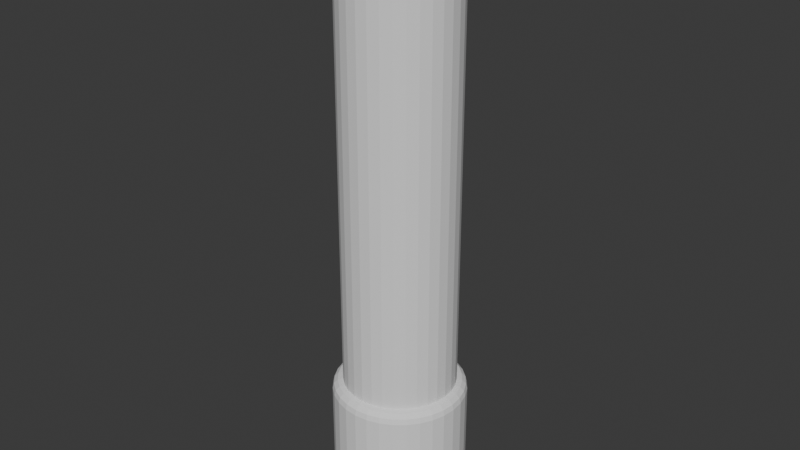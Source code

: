 # Source: Flashlight.blend  (saved by Blender 4.0.36; exported with 4.5.12 LTS)
import bpy
from mathutils import Matrix  # noqa: F401  (used for matrix-valued properties, if any)

bpy.ops.wm.read_factory_settings(use_empty=True)
scene = bpy.context.scene
scene.name = 'Scene'

# ---- collections
col_collection = bpy.data.collections.new('Collection'); scene.collection.children.link(col_collection)

# ---- world
world_world = bpy.data.worlds.new('World'); scene.world = world_world
world_world.use_nodes = True; world_world.node_tree.nodes.clear()
_N = world_world.node_tree.nodes; _L = world_world.node_tree.links
n0 = _N.new('ShaderNodeOutputWorld'); n0.name = 'World Output'; n0.location = (300, 300)
n1 = _N.new('ShaderNodeBackground'); n1.name = 'Background'; n1.location = (10, 300)
n1.inputs[0].default_value = (0.05088, 0.05088, 0.05088, 1.0)
_L.new(n1.outputs[0], n0.inputs[0])
n0.is_active_output = True
world_world.color = (0.05088, 0.05088, 0.05088)
world_world.use_sun_shadow = False
world_world.sun_shadow_jitter_overblur = 0.0

# ---- meshes
me_cylinder_001 = bpy.data.meshes.new('Cylinder.001')
me_cylinder_001.from_pydata([(0.0, 0.09764, -1.07), (-0.01907, 0.08705, -0.09684), (0.02077, 0.0956, -1.07), (-0.03741, 0.08148, -0.09684), (0.04075, 0.08954, -1.07), (-0.05432, 0.07245, -0.09684), (0.05916, 0.0797, -1.07), (-0.06913, 0.06029, -0.09684), (0.0753, 0.06645, -1.07), (-0.08129, 0.04548, -0.09684), (0.08854, 0.05032, -1.07), (-0.09033, 0.02857, -0.09684), (0.09838, 0.03191, -1.07), (-0.09589, 0.01023, -0.09684), (0.1044, 0.01193, -1.07), (-0.09777, -0.008842, -0.09684), (0.1065, -0.008842, -1.07), (-0.09589, -0.02792, -0.09684), (0.1044, -0.02962, -1.07), (-0.09033, -0.04626, -0.09684), (0.09838, -0.04959, -1.07), (-0.08129, -0.06316, -0.09684), (0.08854, -0.068, -1.07), (-0.06913, -0.07797, -0.09684), (0.0753, -0.08414, -1.07), (-0.05432, -0.09013, -0.09684), (0.05916, -0.09738, -1.07), (-0.03741, -0.09917, -0.09684), (0.04075, -0.1072, -1.07), (-0.01907, -0.1047, -0.09684), (0.02077, -0.1133, -1.07), (0.0, -0.1066, -0.09684), (0.0, -0.1153, -1.07), (0.01907, -0.1047, -0.09684), (-0.02077, -0.1133, -1.07), (0.03741, -0.09917, -0.09684), (-0.04075, -0.1072, -1.07), (0.05432, -0.09013, -0.09684), (-0.05916, -0.09738, -1.07), (0.06913, -0.07797, -0.09684), (-0.0753, -0.08414, -1.07), (0.08129, -0.06316, -0.09684), (-0.08854, -0.068, -1.07), (0.09033, -0.04626, -0.09684), (-0.09838, -0.04959, -1.07), (0.09589, -0.02792, -0.09684), (-0.1044, -0.02962, -1.07), (0.09777, -0.008842, -0.09684), (-0.1065, -0.008842, -1.07), (0.09589, 0.01023, -0.09684), (-0.1044, 0.01193, -1.07), (0.09033, 0.02857, -0.09684), (-0.09838, 0.03191, -1.07), (0.08129, 0.04548, -0.09684), (-0.08854, 0.05032, -1.07), (0.06913, 0.06029, -0.09684), (-0.0753, 0.06645, -1.07), (0.05432, 0.07245, -0.09684), (-0.05916, 0.0797, -1.07), (0.03741, 0.08148, -0.09684), (-0.04075, 0.08954, -1.07), (0.01907, 0.08705, -0.09684), (-0.02077, 0.0956, -1.07), (0.0, 0.08893, -0.09684), (1.697e-09, 0.09764, -1.056), (0.02077, 0.0956, -1.056), (0.04075, 0.08954, -1.056), (0.05916, 0.0797, -1.056), (0.0753, 0.06645, -1.056), (0.08854, 0.05032, -1.056), (0.09838, 0.03191, -1.056), (0.1044, 0.01193, -1.056), (0.1065, -0.008842, -1.056), (0.1044, -0.02962, -1.056), (0.09838, -0.04959, -1.056), (0.08854, -0.068, -1.056), (0.0753, -0.08414, -1.056), (0.05916, -0.09738, -1.056), (0.04075, -0.1072, -1.056), (0.02077, -0.1133, -1.056), (1.697e-09, -0.1153, -1.056), (-0.02077, -0.1133, -1.056), (-0.04075, -0.1072, -1.056), (-0.05916, -0.09738, -1.056), (-0.0753, -0.08414, -1.056), (-0.08854, -0.068, -1.056), (-0.09838, -0.04959, -1.056), (-0.1044, -0.02962, -1.056), (-0.1065, -0.008842, -1.056), (-0.1044, 0.01193, -1.056), (-0.09838, 0.03191, -1.056), (-0.08854, 0.05032, -1.056), (-0.0753, 0.06645, -1.056), (-0.05916, 0.0797, -1.056), (-0.04075, 0.08954, -1.056), (-0.02077, 0.0956, -1.056), (0.0, 0.1033, -1.07), (0.0, 0.1074, -1.066), (0.0, 0.1053, -1.069), (0.0, 0.1068, -1.068), (0.02267, 0.1051, -1.066), (0.02189, 0.1012, -1.07), (0.02256, 0.1046, -1.068), (0.02228, 0.1032, -1.069), (0.04447, 0.09851, -1.066), (0.04293, 0.0948, -1.07), (0.04426, 0.09801, -1.068), (0.0437, 0.09666, -1.069), (0.06455, 0.08777, -1.066), (0.06233, 0.08444, -1.07), (0.06426, 0.08732, -1.068), (0.06344, 0.0861, -1.069), (0.08216, 0.07332, -1.066), (0.07933, 0.07048, -1.07), (0.08178, 0.07294, -1.068), (0.08074, 0.0719, -1.069), (0.09661, 0.05571, -1.066), (0.09328, 0.05348, -1.07), (0.09617, 0.05541, -1.068), (0.09495, 0.0546, -1.069), (0.1073, 0.03562, -1.066), (0.1036, 0.03409, -1.07), (0.1069, 0.03542, -1.068), (0.1055, 0.03486, -1.069), (0.114, 0.01383, -1.066), (0.11, 0.01304, -1.07), (0.1134, 0.01372, -1.068), (0.112, 0.01344, -1.069), (0.1162, -0.008842, -1.066), (0.1122, -0.008842, -1.07), (0.1157, -0.008842, -1.068), (0.1142, -0.008842, -1.069), (0.114, -0.03151, -1.066), (0.11, -0.03073, -1.07), (0.1134, -0.03141, -1.068), (0.112, -0.03112, -1.069), (0.1073, -0.05331, -1.066), (0.1036, -0.05177, -1.07), (0.1069, -0.0531, -1.068), (0.1055, -0.05254, -1.069), (0.09661, -0.0734, -1.066), (0.09328, -0.07117, -1.07), (0.09617, -0.0731, -1.068), (0.09495, -0.07228, -1.069), (0.08216, -0.091, -1.066), (0.07933, -0.08817, -1.07), (0.08178, -0.09062, -1.068), (0.08074, -0.08959, -1.069), (0.06455, -0.1055, -1.066), (0.06233, -0.1021, -1.07), (0.06426, -0.105, -1.068), (0.06344, -0.1038, -1.069), (0.04447, -0.1162, -1.066), (0.04293, -0.1125, -1.07), (0.04426, -0.1157, -1.068), (0.0437, -0.1143, -1.069), (0.02267, -0.1228, -1.066), (0.02189, -0.1189, -1.07), (0.02256, -0.1223, -1.068), (0.02228, -0.1208, -1.069), (0.0, -0.125, -1.066), (0.0, -0.121, -1.07), (0.0, -0.1245, -1.068), (0.0, -0.123, -1.069), (-0.02267, -0.1228, -1.066), (-0.02189, -0.1189, -1.07), (-0.02256, -0.1223, -1.068), (-0.02228, -0.1208, -1.069), (-0.04447, -0.1162, -1.066), (-0.04293, -0.1125, -1.07), (-0.04426, -0.1157, -1.068), (-0.0437, -0.1143, -1.069), (-0.06455, -0.1055, -1.066), (-0.06233, -0.1021, -1.07), (-0.06426, -0.105, -1.068), (-0.06344, -0.1038, -1.069), (-0.08216, -0.091, -1.066), (-0.07933, -0.08817, -1.07), (-0.08178, -0.09062, -1.068), (-0.08074, -0.08959, -1.069), (-0.09661, -0.0734, -1.066), (-0.09328, -0.07117, -1.07), (-0.09617, -0.0731, -1.068), (-0.09495, -0.07228, -1.069), (-0.1073, -0.05331, -1.066), (-0.1036, -0.05177, -1.07), (-0.1069, -0.0531, -1.068), (-0.1055, -0.05254, -1.069), (-0.114, -0.03151, -1.066), (-0.11, -0.03073, -1.07), (-0.1134, -0.03141, -1.068), (-0.112, -0.03112, -1.069), (-0.1162, -0.008842, -1.066), (-0.1122, -0.008842, -1.07), (-0.1157, -0.008842, -1.068), (-0.1142, -0.008842, -1.069), (-0.114, 0.01383, -1.066), (-0.11, 0.01304, -1.07), (-0.1134, 0.01372, -1.068), (-0.112, 0.01344, -1.069), (-0.1073, 0.03562, -1.066), (-0.1036, 0.03409, -1.07), (-0.1069, 0.03542, -1.068), (-0.1055, 0.03486, -1.069), (-0.09661, 0.05571, -1.066), (-0.09328, 0.05348, -1.07), (-0.09617, 0.05541, -1.068), (-0.09495, 0.0546, -1.069), (-0.08216, 0.07332, -1.066), (-0.07933, 0.07048, -1.07), (-0.08178, 0.07294, -1.068), (-0.08074, 0.0719, -1.069), (-0.06455, 0.08777, -1.066), (-0.06233, 0.08444, -1.07), (-0.06426, 0.08732, -1.068), (-0.06344, 0.0861, -1.069), (-0.04447, 0.09851, -1.066), (-0.04293, 0.0948, -1.07), (-0.04426, 0.09801, -1.068), (-0.0437, 0.09666, -1.069), (-0.02267, 0.1051, -1.066), (-0.02189, 0.1012, -1.07), (-0.02256, 0.1046, -1.068), (-0.02228, 0.1032, -1.069), (0.0, 0.1074, -0.8559), (0.0, 0.08893, -0.8375), (0.0, 0.1049, -0.8467), (0.0, 0.09814, -0.84), (0.01907, 0.08705, -0.8375), (0.02267, 0.1051, -0.8559), (0.02087, 0.09608, -0.84), (0.02219, 0.1027, -0.8467), (0.03741, 0.08148, -0.8375), (0.04447, 0.09851, -0.8559), (0.04094, 0.09, -0.84), (0.04352, 0.09623, -0.8467), (0.05432, 0.07245, -0.8375), (0.06455, 0.08777, -0.8559), (0.05944, 0.08011, -0.84), (0.06318, 0.08572, -0.8467), (0.06913, 0.06029, -0.8375), (0.08216, 0.07332, -0.8559), (0.07565, 0.06681, -0.84), (0.08042, 0.07157, -0.8467), (0.08129, 0.04548, -0.8375), (0.09661, 0.05571, -0.8559), (0.08895, 0.05059, -0.84), (0.09456, 0.05434, -0.8467), (0.09033, 0.02857, -0.8375), (0.1073, 0.03562, -0.8559), (0.09884, 0.0321, -0.84), (0.1051, 0.03468, -0.8467), (0.09589, 0.01023, -0.8375), (0.114, 0.01383, -0.8559), (0.1049, 0.01203, -0.84), (0.1115, 0.01334, -0.8467), (0.09777, -0.008842, -0.8375), (0.1162, -0.008842, -0.8559), (0.107, -0.008842, -0.84), (0.1137, -0.008842, -0.8467), (0.09589, -0.02792, -0.8375), (0.114, -0.03151, -0.8559), (0.1049, -0.02971, -0.84), (0.1115, -0.03103, -0.8467), (0.09033, -0.04626, -0.8375), (0.1073, -0.05331, -0.8559), (0.09884, -0.04978, -0.84), (0.1051, -0.05236, -0.8467), (0.08129, -0.06316, -0.8375), (0.09661, -0.0734, -0.8559), (0.08895, -0.06828, -0.84), (0.09456, -0.07202, -0.8467), (0.06913, -0.07797, -0.8375), (0.08216, -0.091, -0.8559), (0.07565, -0.08449, -0.84), (0.08042, -0.08926, -0.8467), (0.05432, -0.09013, -0.8375), (0.06455, -0.1055, -0.8559), (0.05944, -0.09779, -0.84), (0.06318, -0.1034, -0.8467), (0.03741, -0.09917, -0.8375), (0.04447, -0.1162, -0.8559), (0.04094, -0.1077, -0.84), (0.04352, -0.1139, -0.8467), (0.01907, -0.1047, -0.8375), (0.02267, -0.1228, -0.8559), (0.02087, -0.1138, -0.84), (0.02219, -0.1204, -0.8467), (0.0, -0.1066, -0.8375), (0.0, -0.125, -0.8559), (0.0, -0.1158, -0.84), (0.0, -0.1226, -0.8467), (-0.01907, -0.1047, -0.8375), (-0.02267, -0.1228, -0.8559), (-0.02087, -0.1138, -0.84), (-0.02219, -0.1204, -0.8467), (-0.03741, -0.09917, -0.8375), (-0.04447, -0.1162, -0.8559), (-0.04094, -0.1077, -0.84), (-0.04352, -0.1139, -0.8467), (-0.05432, -0.09013, -0.8375), (-0.06455, -0.1055, -0.8559), (-0.05944, -0.09779, -0.84), (-0.06318, -0.1034, -0.8467), (-0.06913, -0.07797, -0.8375), (-0.08216, -0.091, -0.8559), (-0.07565, -0.08449, -0.84), (-0.08042, -0.08926, -0.8467), (-0.08129, -0.06316, -0.8375), (-0.09661, -0.0734, -0.8559), (-0.08895, -0.06828, -0.84), (-0.09456, -0.07202, -0.8467), (-0.09033, -0.04626, -0.8375), (-0.1073, -0.05331, -0.8559), (-0.09884, -0.04978, -0.84), (-0.1051, -0.05236, -0.8467), (-0.09589, -0.02792, -0.8375), (-0.114, -0.03151, -0.8559), (-0.1049, -0.02971, -0.84), (-0.1115, -0.03103, -0.8467), (-0.09777, -0.008842, -0.8375), (-0.1162, -0.008842, -0.8559), (-0.107, -0.008842, -0.84), (-0.1137, -0.008842, -0.8467), (-0.09589, 0.01023, -0.8375), (-0.114, 0.01383, -0.8559), (-0.1049, 0.01203, -0.84), (-0.1115, 0.01334, -0.8467), (-0.09033, 0.02857, -0.8375), (-0.1073, 0.03562, -0.8559), (-0.09884, 0.0321, -0.84), (-0.1051, 0.03468, -0.8467), (-0.08129, 0.04548, -0.8375), (-0.09661, 0.05571, -0.8559), (-0.08895, 0.05059, -0.84), (-0.09456, 0.05434, -0.8467), (-0.06913, 0.06029, -0.8375), (-0.08216, 0.07332, -0.8559), (-0.07565, 0.06681, -0.84), (-0.08042, 0.07157, -0.8467), (-0.05432, 0.07245, -0.8375), (-0.06455, 0.08777, -0.8559), (-0.05944, 0.08011, -0.84), (-0.06318, 0.08572, -0.8467), (-0.03741, 0.08148, -0.8375), (-0.04447, 0.09851, -0.8559), (-0.04094, 0.09, -0.84), (-0.04352, 0.09623, -0.8467), (-0.01907, 0.08705, -0.8375), (-0.02267, 0.1051, -0.8559), (-0.02087, 0.09608, -0.84), (-0.02219, 0.1027, -0.8467), (-0.03912, 0.08559, -0.09684), (-0.01994, 0.09141, -0.09684), (-0.07228, 0.06343, -0.09684), (-0.05679, 0.07615, -0.09684), (-0.09443, 0.03027, -0.09684), (-0.08499, 0.04794, -0.09684), (-0.1022, -0.008842, -0.09684), (-0.1002, 0.0111, -0.09684), (-0.09443, -0.04796, -0.09684), (-0.1002, -0.02878, -0.09684), (-0.07228, -0.08112, -0.09684), (-0.08499, -0.06563, -0.09684), (-0.03912, -0.1033, -0.09684), (-0.05679, -0.09383, -0.09684), (3.97e-11, -0.1111, -0.09684), (-0.01994, -0.1091, -0.09684), (0.03912, -0.1033, -0.09684), (0.01994, -0.1091, -0.09684), (0.07228, -0.08112, -0.09684), (0.05679, -0.09383, -0.09684), (0.09443, -0.04796, -0.09684), (0.08499, -0.06563, -0.09684), (0.1022, -0.008842, -0.09684), (0.1002, -0.02878, -0.09684), (0.09443, 0.03027, -0.09684), (0.1002, 0.0111, -0.09684), (0.07228, 0.06343, -0.09684), (0.08499, 0.04794, -0.09684), (0.03912, 0.08559, -0.09684), (0.05679, 0.07615, -0.09684), (3.97e-11, 0.09337, -0.09684), (0.01994, 0.09141, -0.09684), (-0.03912, 0.08559, -0.03287), (-0.03612, 0.07837, -0.02509), (-0.03871, 0.08462, -0.02898), (-0.03762, 0.08198, -0.02613), (-0.01842, 0.08374, -0.02509), (-0.01994, 0.09141, -0.03287), (-0.01918, 0.08757, -0.02613), (-0.01974, 0.09038, -0.02898), (-0.07228, 0.06343, -0.03287), (-0.06675, 0.0579, -0.02509), (-0.07153, 0.06269, -0.02898), (-0.06951, 0.06067, -0.02613), (-0.05244, 0.06964, -0.02509), (-0.05679, 0.07615, -0.03287), (-0.05461, 0.07289, -0.02613), (-0.0562, 0.07527, -0.02898), (-0.09443, 0.03027, -0.03287), (-0.08721, 0.02728, -0.02509), (-0.09346, 0.02987, -0.02898), (-0.09082, 0.02878, -0.02613), (-0.07849, 0.0436, -0.02509), (-0.08499, 0.04794, -0.03287), (-0.08174, 0.04577, -0.02613), (-0.08412, 0.04736, -0.02898), (-0.1022, -0.008842, -0.03287), (-0.09439, -0.008842, -0.02509), (-0.1012, -0.008842, -0.02898), (-0.0983, -0.008842, -0.02613), (-0.09258, 0.009573, -0.02509), (-0.1002, 0.0111, -0.03287), (-0.09641, 0.01034, -0.02613), (-0.09922, 0.01089, -0.02898), (-0.09443, -0.04796, -0.03287), (-0.08721, -0.04497, -0.02509), (-0.09346, -0.04756, -0.02898), (-0.09082, -0.04646, -0.02613), (-0.09258, -0.02726, -0.02509), (-0.1002, -0.02878, -0.03287), (-0.09641, -0.02802, -0.02613), (-0.09922, -0.02858, -0.02898), (-0.07228, -0.08112, -0.03287), (-0.06675, -0.07559, -0.02509), (-0.07153, -0.08038, -0.02898), (-0.06951, -0.07835, -0.02613), (-0.07849, -0.06128, -0.02509), (-0.08499, -0.06563, -0.03287), (-0.08174, -0.06346, -0.02613), (-0.08412, -0.06505, -0.02898), (-0.03912, -0.1033, -0.03287), (-0.03612, -0.09605, -0.02509), (-0.03871, -0.1023, -0.02898), (-0.03762, -0.09966, -0.02613), (-0.05244, -0.08733, -0.02509), (-0.05679, -0.09383, -0.03287), (-0.05461, -0.09058, -0.02613), (-0.0562, -0.09296, -0.02898), (6.353e-09, -0.1111, -0.03287), (7.088e-09, -0.1032, -0.02509), (6.736e-09, -0.11, -0.02898), (7e-09, -0.1071, -0.02613), (-0.01842, -0.1014, -0.02509), (-0.01994, -0.1091, -0.03287), (-0.01918, -0.1053, -0.02613), (-0.01974, -0.1081, -0.02898), (0.03912, -0.1033, -0.03287), (0.03612, -0.09605, -0.02509), (0.03871, -0.1023, -0.02898), (0.03762, -0.09966, -0.02613), (0.01842, -0.1014, -0.02509), (0.01994, -0.1091, -0.03287), (0.01918, -0.1053, -0.02613), (0.01974, -0.1081, -0.02898), (0.07228, -0.08112, -0.03287), (0.06675, -0.07559, -0.02509), (0.07153, -0.08038, -0.02898), (0.06951, -0.07835, -0.02613), (0.05244, -0.08733, -0.02509), (0.05679, -0.09383, -0.03287), (0.05461, -0.09058, -0.02613), (0.0562, -0.09296, -0.02898), (0.09443, -0.04796, -0.03287), (0.08721, -0.04497, -0.02509), (0.09346, -0.04756, -0.02898), (0.09082, -0.04646, -0.02613), (0.07849, -0.06128, -0.02509), (0.08499, -0.06563, -0.03287), (0.08174, -0.06346, -0.02613), (0.08412, -0.06505, -0.02898), (0.1022, -0.008842, -0.03287), (0.09439, -0.008842, -0.02509), (0.1012, -0.008842, -0.02898), (0.0983, -0.008842, -0.02613), (0.09258, -0.02726, -0.02509), (0.1002, -0.02878, -0.03287), (0.09641, -0.02802, -0.02613), (0.09922, -0.02858, -0.02898), (0.09443, 0.03027, -0.03287), (0.08721, 0.02728, -0.02509), (0.09346, 0.02987, -0.02898), (0.09082, 0.02878, -0.02613), (0.09258, 0.009573, -0.02509), (0.1002, 0.0111, -0.03287), (0.09641, 0.01034, -0.02613), (0.09922, 0.01089, -0.02898), (0.07228, 0.06343, -0.03287), (0.06675, 0.0579, -0.02509), (0.07153, 0.06269, -0.02898), (0.06951, 0.06067, -0.02613), (0.07849, 0.0436, -0.02509), (0.08499, 0.04794, -0.03287), (0.08174, 0.04577, -0.02613), (0.08412, 0.04736, -0.02898), (0.03912, 0.08559, -0.03287), (0.03612, 0.07837, -0.02509), (0.03871, 0.08462, -0.02898), (0.03762, 0.08198, -0.02613), (0.05244, 0.06964, -0.02509), (0.05679, 0.07615, -0.03287), (0.05461, 0.07289, -0.02613), (0.0562, 0.07527, -0.02898), (6.353e-09, 0.09337, -0.03287), (7.196e-09, 0.08555, -0.02509), (6.75e-09, 0.09232, -0.02898), (7.054e-09, 0.08946, -0.02613), (0.01842, 0.08374, -0.02509), (0.01994, 0.09141, -0.03287), (0.01918, 0.08757, -0.02613), (0.01974, 0.09038, -0.02898)], [], [(100, 229, 233, 104), (4, 2, 101, 105), (6, 4, 105, 109), (8, 6, 109, 113), (10, 8, 113, 117), (12, 10, 117, 121), (14, 12, 121, 125), (16, 14, 125, 129), (18, 16, 129, 133), (20, 18, 133, 137), (22, 20, 137, 141), (24, 22, 141, 145), (26, 24, 145, 149), (28, 26, 149, 153), (30, 28, 153, 157), (32, 30, 157, 161), (34, 32, 161, 165), (36, 34, 165, 169), (38, 36, 169, 173), (40, 38, 173, 177), (42, 40, 177, 181), (44, 42, 181, 185), (46, 44, 185, 189), (48, 46, 189, 193), (50, 48, 193, 197), (52, 50, 197, 201), (54, 52, 201, 205), (56, 54, 205, 209), (58, 56, 209, 213), (60, 58, 213, 217), (220, 349, 224, 97), (62, 60, 217, 221), (0, 62, 221, 96), (6, 8, 68, 67), (296, 292, 29, 27), (108, 237, 241, 112), (112, 241, 245, 116), (116, 245, 249, 120), (120, 249, 253, 124), (124, 253, 257, 128), (128, 257, 261, 132), (132, 261, 265, 136), (136, 265, 269, 140), (140, 269, 273, 144), (144, 273, 277, 148), (148, 277, 281, 152), (152, 281, 285, 156), (156, 285, 289, 160), (160, 289, 293, 164), (164, 293, 297, 168), (168, 297, 301, 172), (172, 301, 305, 176), (176, 305, 309, 180), (180, 309, 313, 184), (184, 313, 317, 188), (188, 317, 321, 192), (192, 321, 325, 196), (196, 325, 329, 200), (200, 329, 333, 204), (204, 333, 337, 208), (208, 337, 341, 212), (212, 341, 345, 216), (216, 345, 349, 220), (27, 29, 367, 364), (104, 233, 237, 108), (60, 62, 95, 94), (34, 36, 82, 81), (8, 10, 69, 68), (62, 0, 64, 95), (36, 38, 83, 82), (10, 12, 70, 69), (38, 40, 84, 83), (12, 14, 71, 70), (40, 42, 85, 84), (14, 16, 72, 71), (42, 44, 86, 85), (16, 18, 73, 72), (44, 46, 87, 86), (18, 20, 74, 73), (46, 48, 88, 87), (20, 22, 75, 74), (48, 50, 89, 88), (22, 24, 76, 75), (50, 52, 90, 89), (24, 26, 77, 76), (52, 54, 91, 90), (26, 28, 78, 77), (0, 2, 65, 64), (54, 56, 92, 91), (28, 30, 79, 78), (2, 4, 66, 65), (56, 58, 93, 92), (30, 32, 80, 79), (4, 6, 67, 66), (58, 60, 94, 93), (32, 34, 81, 80), (97, 100, 102, 99), (99, 102, 103, 98), (98, 103, 101, 96), (100, 104, 106, 102), (102, 106, 107, 103), (103, 107, 105, 101), (104, 108, 110, 106), (106, 110, 111, 107), (107, 111, 109, 105), (108, 112, 114, 110), (110, 114, 115, 111), (111, 115, 113, 109), (112, 116, 118, 114), (114, 118, 119, 115), (115, 119, 117, 113), (116, 120, 122, 118), (118, 122, 123, 119), (119, 123, 121, 117), (120, 124, 126, 122), (122, 126, 127, 123), (123, 127, 125, 121), (124, 128, 130, 126), (126, 130, 131, 127), (127, 131, 129, 125), (128, 132, 134, 130), (130, 134, 135, 131), (131, 135, 133, 129), (132, 136, 138, 134), (134, 138, 139, 135), (135, 139, 137, 133), (136, 140, 142, 138), (138, 142, 143, 139), (139, 143, 141, 137), (140, 144, 146, 142), (142, 146, 147, 143), (143, 147, 145, 141), (144, 148, 150, 146), (146, 150, 151, 147), (147, 151, 149, 145), (148, 152, 154, 150), (150, 154, 155, 151), (151, 155, 153, 149), (152, 156, 158, 154), (154, 158, 159, 155), (155, 159, 157, 153), (156, 160, 162, 158), (158, 162, 163, 159), (159, 163, 161, 157), (160, 164, 166, 162), (162, 166, 167, 163), (163, 167, 165, 161), (164, 168, 170, 166), (166, 170, 171, 167), (167, 171, 169, 165), (168, 172, 174, 170), (170, 174, 175, 171), (171, 175, 173, 169), (172, 176, 178, 174), (174, 178, 179, 175), (175, 179, 177, 173), (176, 180, 182, 178), (178, 182, 183, 179), (179, 183, 181, 177), (180, 184, 186, 182), (182, 186, 187, 183), (183, 187, 185, 181), (184, 188, 190, 186), (186, 190, 191, 187), (187, 191, 189, 185), (188, 192, 194, 190), (190, 194, 195, 191), (191, 195, 193, 189), (192, 196, 198, 194), (194, 198, 199, 195), (195, 199, 197, 193), (196, 200, 202, 198), (198, 202, 203, 199), (199, 203, 201, 197), (200, 204, 206, 202), (202, 206, 207, 203), (203, 207, 205, 201), (204, 208, 210, 206), (206, 210, 211, 207), (207, 211, 209, 205), (208, 212, 214, 210), (210, 214, 215, 211), (211, 215, 213, 209), (212, 216, 218, 214), (214, 218, 219, 215), (215, 219, 217, 213), (216, 220, 222, 218), (218, 222, 223, 219), (219, 223, 221, 217), (220, 97, 99, 222), (222, 99, 98, 223), (223, 98, 96, 221), (2, 0, 96, 101), (229, 224, 226, 231), (231, 226, 227, 230), (230, 227, 225, 228), (233, 229, 231, 235), (235, 231, 230, 234), (234, 230, 228, 232), (237, 233, 235, 239), (239, 235, 234, 238), (238, 234, 232, 236), (241, 237, 239, 243), (243, 239, 238, 242), (242, 238, 236, 240), (245, 241, 243, 247), (247, 243, 242, 246), (246, 242, 240, 244), (249, 245, 247, 251), (251, 247, 246, 250), (250, 246, 244, 248), (253, 249, 251, 255), (255, 251, 250, 254), (254, 250, 248, 252), (257, 253, 255, 259), (259, 255, 254, 258), (258, 254, 252, 256), (261, 257, 259, 263), (263, 259, 258, 262), (262, 258, 256, 260), (265, 261, 263, 267), (267, 263, 262, 266), (266, 262, 260, 264), (269, 265, 267, 271), (271, 267, 266, 270), (270, 266, 264, 268), (273, 269, 271, 275), (275, 271, 270, 274), (274, 270, 268, 272), (277, 273, 275, 279), (279, 275, 274, 278), (278, 274, 272, 276), (281, 277, 279, 283), (283, 279, 278, 282), (282, 278, 276, 280), (285, 281, 283, 287), (287, 283, 282, 286), (286, 282, 280, 284), (289, 285, 287, 291), (291, 287, 286, 290), (290, 286, 284, 288), (293, 289, 291, 295), (295, 291, 290, 294), (294, 290, 288, 292), (297, 293, 295, 299), (299, 295, 294, 298), (298, 294, 292, 296), (301, 297, 299, 303), (303, 299, 298, 302), (302, 298, 296, 300), (305, 301, 303, 307), (307, 303, 302, 306), (306, 302, 300, 304), (309, 305, 307, 311), (311, 307, 306, 310), (310, 306, 304, 308), (313, 309, 311, 315), (315, 311, 310, 314), (314, 310, 308, 312), (317, 313, 315, 319), (319, 315, 314, 318), (318, 314, 312, 316), (321, 317, 319, 323), (323, 319, 318, 322), (322, 318, 316, 320), (325, 321, 323, 327), (327, 323, 322, 326), (326, 322, 320, 324), (329, 325, 327, 331), (331, 327, 326, 330), (330, 326, 324, 328), (333, 329, 331, 335), (335, 331, 330, 334), (334, 330, 328, 332), (337, 333, 335, 339), (339, 335, 334, 338), (338, 334, 332, 336), (341, 337, 339, 343), (343, 339, 338, 342), (342, 338, 336, 340), (345, 341, 343, 347), (347, 343, 342, 346), (346, 342, 340, 344), (349, 345, 347, 351), (351, 347, 346, 350), (350, 346, 344, 348), (224, 349, 351, 226), (226, 351, 350, 227), (227, 350, 348, 225), (97, 224, 229, 100), (304, 300, 25, 23), (225, 348, 1, 63), (312, 308, 21, 19), (228, 225, 63, 61), (320, 316, 17, 15), (236, 232, 59, 57), (328, 324, 13, 11), (244, 240, 55, 53), (336, 332, 9, 7), (252, 248, 51, 49), (344, 340, 5, 3), (260, 256, 47, 45), (268, 264, 43, 41), (276, 272, 39, 37), (284, 280, 35, 33), (292, 288, 31, 29), (300, 296, 27, 25), (308, 304, 23, 21), (316, 312, 19, 17), (232, 228, 61, 59), (324, 320, 15, 13), (240, 236, 57, 55), (332, 328, 11, 9), (248, 244, 53, 51), (340, 336, 7, 5), (256, 252, 49, 47), (348, 344, 3, 1), (264, 260, 45, 43), (272, 268, 41, 39), (280, 276, 37, 35), (288, 284, 33, 31), (366, 369, 453, 440), (29, 31, 366, 367), (55, 57, 381, 378), (33, 35, 368, 369), (3, 5, 355, 352), (31, 33, 369, 366), (37, 39, 370, 371), (59, 61, 383, 380), (41, 43, 372, 373), (7, 9, 357, 354), (35, 37, 371, 368), (45, 47, 374, 375), (49, 51, 376, 377), (11, 13, 359, 356), (39, 41, 373, 370), (53, 55, 378, 379), (1, 3, 352, 353), (57, 59, 380, 381), (15, 17, 361, 358), (5, 7, 354, 355), (43, 45, 375, 372), (9, 11, 356, 357), (19, 21, 363, 360), (13, 15, 358, 359), (47, 49, 377, 374), (17, 19, 360, 361), (23, 25, 365, 362), (61, 63, 382, 383), (21, 23, 362, 363), (51, 53, 379, 376), (25, 27, 364, 365), (63, 1, 353, 382), (352, 355, 397, 384), (363, 362, 424, 429), (368, 371, 461, 448), (365, 364, 432, 437), (370, 373, 469, 456), (367, 366, 440, 445), (372, 375, 477, 464), (369, 368, 448, 453), (374, 377, 485, 472), (371, 370, 456, 461), (376, 379, 493, 480), (373, 372, 464, 469), (378, 381, 501, 488), (508, 505, 388, 385, 396, 393, 404, 401, 412, 409, 420, 417, 428, 425, 436, 433, 444, 441, 452, 449, 460, 457, 468, 465, 476, 473, 484, 481, 492, 489, 500, 497), (375, 374, 472, 477), (380, 383, 509, 496), (354, 357, 405, 392), (377, 376, 480, 485), (356, 359, 413, 400), (379, 378, 488, 493), (355, 354, 392, 397), (358, 361, 421, 408), (381, 380, 496, 501), (382, 353, 389, 504), (360, 363, 429, 416), (383, 382, 504, 509), (357, 356, 400, 405), (362, 365, 437, 424), (359, 358, 408, 413), (364, 367, 445, 432), (361, 360, 416, 421), (385, 388, 390, 387), (387, 390, 391, 386), (386, 391, 389, 384), (393, 396, 398, 395), (395, 398, 399, 394), (394, 399, 397, 392), (401, 404, 406, 403), (403, 406, 407, 402), (402, 407, 405, 400), (409, 412, 414, 411), (411, 414, 415, 410), (410, 415, 413, 408), (417, 420, 422, 419), (419, 422, 423, 418), (418, 423, 421, 416), (425, 428, 430, 427), (427, 430, 431, 426), (426, 431, 429, 424), (433, 436, 438, 435), (435, 438, 439, 434), (434, 439, 437, 432), (441, 444, 446, 443), (443, 446, 447, 442), (442, 447, 445, 440), (449, 452, 454, 451), (451, 454, 455, 450), (450, 455, 453, 448), (457, 460, 462, 459), (459, 462, 463, 458), (458, 463, 461, 456), (465, 468, 470, 467), (467, 470, 471, 466), (466, 471, 469, 464), (473, 476, 478, 475), (475, 478, 479, 474), (474, 479, 477, 472), (481, 484, 486, 483), (483, 486, 487, 482), (482, 487, 485, 480), (489, 492, 494, 491), (491, 494, 495, 490), (490, 495, 493, 488), (497, 500, 502, 499), (499, 502, 503, 498), (498, 503, 501, 496), (505, 508, 510, 507), (507, 510, 511, 506), (506, 511, 509, 504), (388, 505, 507, 390), (390, 507, 506, 391), (391, 506, 504, 389), (396, 385, 387, 398), (398, 387, 386, 399), (399, 386, 384, 397), (404, 393, 395, 406), (406, 395, 394, 407), (407, 394, 392, 405), (412, 401, 403, 414), (414, 403, 402, 415), (415, 402, 400, 413), (420, 409, 411, 422), (422, 411, 410, 423), (423, 410, 408, 421), (428, 417, 419, 430), (430, 419, 418, 431), (431, 418, 416, 429), (436, 425, 427, 438), (438, 427, 426, 439), (439, 426, 424, 437), (444, 433, 435, 446), (446, 435, 434, 447), (447, 434, 432, 445), (452, 441, 443, 454), (454, 443, 442, 455), (455, 442, 440, 453), (460, 449, 451, 462), (462, 451, 450, 463), (463, 450, 448, 461), (468, 457, 459, 470), (470, 459, 458, 471), (471, 458, 456, 469), (476, 465, 467, 478), (478, 467, 466, 479), (479, 466, 464, 477), (484, 473, 475, 486), (486, 475, 474, 487), (487, 474, 472, 485), (492, 481, 483, 494), (494, 483, 482, 495), (495, 482, 480, 493), (500, 489, 491, 502), (502, 491, 490, 503), (503, 490, 488, 501), (508, 497, 499, 510), (510, 499, 498, 511), (511, 498, 496, 509), (353, 352, 384, 389)])
_uv = me_cylinder_001.uv_layers.new(name='UVMap')
_uv.uv.foreach_set('vector', [0.9688, 0.5086, 0.9688, 0.9605, 0.9375, 0.9605, 0.9375, 0.5086, 0.8342, 0.4532, 0.7929, 0.4657, 0.7952, 0.4773, 0.8387, 0.4641, 0.8722, 0.4329, 0.8342, 0.4532, 0.8387, 0.4641, 0.8787, 0.4427, 0.9055, 0.4055, 0.8722, 0.4329, 0.8787, 0.4427, 0.9138, 0.4138, 0.9329, 0.3722, 0.9055, 0.4055, 0.9138, 0.4138, 0.9427, 0.3787, 0.9532, 0.3342, 0.9329, 0.3722, 0.9427, 0.3787, 0.9641, 0.3387, 0.9657, 0.2929, 0.9532, 0.3342, 0.9641, 0.3387, 0.9773, 0.2952, 0.9699, 0.25, 0.9657, 0.2929, 0.9773, 0.2952, 0.9817, 0.25, 0.9657, 0.2071, 0.9699, 0.25, 0.9817, 0.25, 0.9773, 0.2048, 0.9532, 0.1658, 0.9657, 0.2071, 0.9773, 0.2048, 0.9641, 0.1613, 0.9329, 0.1278, 0.9532, 0.1658, 0.9641, 0.1613, 0.9427, 0.1213, 0.9055, 0.09448, 0.9329, 0.1278, 0.9427, 0.1213, 0.9138, 0.08615, 0.8722, 0.06712, 0.9055, 0.09448, 0.9138, 0.08615, 0.8787, 0.05733, 0.8342, 0.0468, 0.8722, 0.06712, 0.8787, 0.05733, 0.8387, 0.03592, 0.7929, 0.03428, 0.8342, 0.0468, 0.8387, 0.03592, 0.7952, 0.02273, 0.75, 0.03006, 0.7929, 0.03428, 0.7952, 0.02273, 0.75, 0.01828, 0.7071, 0.03428, 0.75, 0.03006, 0.75, 0.01828, 0.7048, 0.02273, 0.6658, 0.0468, 0.7071, 0.03428, 0.7048, 0.02273, 0.6613, 0.03592, 0.6278, 0.06712, 0.6658, 0.0468, 0.6613, 0.03592, 0.6213, 0.05733, 0.5945, 0.09448, 0.6278, 0.06712, 0.6213, 0.05733, 0.5862, 0.08615, 0.5671, 0.1278, 0.5945, 0.09448, 0.5862, 0.08615, 0.5573, 0.1213, 0.5468, 0.1658, 0.5671, 0.1278, 0.5573, 0.1213, 0.5359, 0.1613, 0.5343, 0.2071, 0.5468, 0.1658, 0.5359, 0.1613, 0.5227, 0.2048, 0.5301, 0.25, 0.5343, 0.2071, 0.5227, 0.2048, 0.5183, 0.25, 0.5343, 0.2929, 0.5301, 0.25, 0.5183, 0.25, 0.5227, 0.2952, 0.5468, 0.3342, 0.5343, 0.2929, 0.5227, 0.2952, 0.5359, 0.3387, 0.5671, 0.3722, 0.5468, 0.3342, 0.5359, 0.3387, 0.5573, 0.3787, 0.5945, 0.4055, 0.5671, 0.3722, 0.5573, 0.3787, 0.5862, 0.4138, 0.6278, 0.4329, 0.5945, 0.4055, 0.5862, 0.4138, 0.6213, 0.4427, 0.6658, 0.4532, 0.6278, 0.4329, 0.6213, 0.4427, 0.6613, 0.4641, 0.03125, 0.5086, 0.03125, 0.9605, 0.0, 0.9605, 0.0, 0.5086, 0.7071, 0.4657, 0.6658, 0.4532, 0.6613, 0.4641, 0.7048, 0.4773, 0.75, 0.4699, 0.7071, 0.4657, 0.7048, 0.4773, 0.75, 0.4817, 0.8722, 0.4329, 0.9055, 0.4055, 0.9055, 0.4055, 0.8722, 0.4329, 0.1727, 0.06343, 0.2106, 0.05194, 0.2106, 0.05194, 0.1727, 0.06343, 0.9062, 0.5086, 0.9062, 0.9605, 0.875, 0.9605, 0.875, 0.5086, 0.875, 0.5086, 0.875, 0.9605, 0.8438, 0.9605, 0.8438, 0.5086, 0.8438, 0.5086, 0.8438, 0.9605, 0.8125, 0.9605, 0.8125, 0.5086, 0.8125, 0.5086, 0.8125, 0.9605, 0.7812, 0.9605, 0.7812, 0.5086, 0.7812, 0.5086, 0.7812, 0.9605, 0.75, 0.9605, 0.75, 0.5086, 0.75, 0.5086, 0.75, 0.9605, 0.7188, 0.9605, 0.7188, 0.5086, 0.7188, 0.5086, 0.7188, 0.9605, 0.6875, 0.9605, 0.6875, 0.5086, 0.6875, 0.5086, 0.6875, 0.9605, 0.6562, 0.9605, 0.6562, 0.5086, 0.6562, 0.5086, 0.6562, 0.9605, 0.625, 0.9605, 0.625, 0.5086, 0.625, 0.5086, 0.625, 0.9605, 0.5938, 0.9605, 0.5938, 0.5086, 0.5938, 0.5086, 0.5938, 0.9605, 0.5625, 0.9605, 0.5625, 0.5086, 0.5625, 0.5086, 0.5625, 0.9605, 0.5312, 0.9605, 0.5312, 0.5086, 0.5312, 0.5086, 0.5312, 0.9605, 0.5, 0.9605, 0.5, 0.5086, 0.5, 0.5086, 0.5, 0.9605, 0.4688, 0.9605, 0.4688, 0.5086, 0.4688, 0.5086, 0.4688, 0.9605, 0.4375, 0.9605, 0.4375, 0.5086, 0.4375, 0.5086, 0.4375, 0.9605, 0.4062, 0.9605, 0.4062, 0.5086, 0.4062, 0.5086, 0.4062, 0.9605, 0.375, 0.9605, 0.375, 0.5086, 0.375, 0.5086, 0.375, 0.9605, 0.3438, 0.9605, 0.3438, 0.5086, 0.3438, 0.5086, 0.3438, 0.9605, 0.3125, 0.9605, 0.3125, 0.5086, 0.3125, 0.5086, 0.3125, 0.9605, 0.2812, 0.9605, 0.2812, 0.5086, 0.2812, 0.5086, 0.2812, 0.9605, 0.25, 0.9605, 0.25, 0.5086, 0.25, 0.5086, 0.25, 0.9605, 0.2188, 0.9605, 0.2188, 0.5086, 0.2188, 0.5086, 0.2188, 0.9605, 0.1875, 0.9605, 0.1875, 0.5086, 0.1875, 0.5086, 0.1875, 0.9605, 0.1562, 0.9605, 0.1562, 0.5086, 0.1562, 0.5086, 0.1562, 0.9605, 0.125, 0.9605, 0.125, 0.5086, 0.125, 0.5086, 0.125, 0.9605, 0.09375, 0.9605, 0.09375, 0.5086, 0.09375, 0.5086, 0.09375, 0.9605, 0.0625, 0.9605, 0.0625, 0.5086, 0.0625, 0.5086, 0.0625, 0.9605, 0.03125, 0.9605, 0.03125, 0.5086, 0.1727, 0.06343, 0.2106, 0.05194, 0.2106, 0.05194, 0.1727, 0.06343, 0.9375, 0.5086, 0.9375, 0.9605, 0.9062, 0.9605, 0.9062, 0.5086, 0.6658, 0.4532, 0.7071, 0.4657, 0.7071, 0.4657, 0.6658, 0.4532, 0.7071, 0.03428, 0.6658, 0.0468, 0.6658, 0.0468, 0.7071, 0.03428, 0.9055, 0.4055, 0.9329, 0.3722, 0.9329, 0.3722, 0.9055, 0.4055, 0.7071, 0.4657, 0.75, 0.4699, 0.75, 0.4699, 0.7071, 0.4657, 0.6658, 0.0468, 0.6278, 0.06712, 0.6278, 0.06712, 0.6658, 0.0468, 0.9329, 0.3722, 0.9532, 0.3342, 0.9532, 0.3342, 0.9329, 0.3722, 0.6278, 0.06712, 0.5945, 0.09448, 0.5945, 0.09448, 0.6278, 0.06712, 0.9532, 0.3342, 0.9657, 0.2929, 0.9657, 0.2929, 0.9532, 0.3342, 0.5945, 0.09448, 0.5671, 0.1278, 0.5671, 0.1278, 0.5945, 0.09448, 0.9657, 0.2929, 0.9699, 0.25, 0.9699, 0.25, 0.9657, 0.2929, 0.5671, 0.1278, 0.5468, 0.1658, 0.5468, 0.1658, 0.5671, 0.1278, 0.9699, 0.25, 0.9657, 0.2071, 0.9657, 0.2071, 0.9699, 0.25, 0.5468, 0.1658, 0.5343, 0.2071, 0.5343, 0.2071, 0.5468, 0.1658, 0.9657, 0.2071, 0.9532, 0.1658, 0.9532, 0.1658, 0.9657, 0.2071, 0.5343, 0.2071, 0.5301, 0.25, 0.5301, 0.25, 0.5343, 0.2071, 0.9532, 0.1658, 0.9329, 0.1278, 0.9329, 0.1278, 0.9532, 0.1658, 0.5301, 0.25, 0.5343, 0.2929, 0.5343, 0.2929, 0.5301, 0.25, 0.9329, 0.1278, 0.9055, 0.09448, 0.9055, 0.09448, 0.9329, 0.1278, 0.5343, 0.2929, 0.5468, 0.3342, 0.5468, 0.3342, 0.5343, 0.2929, 0.9055, 0.09448, 0.8722, 0.06712, 0.8722, 0.06712, 0.9055, 0.09448, 0.5468, 0.3342, 0.5671, 0.3722, 0.5671, 0.3722, 0.5468, 0.3342, 0.8722, 0.06712, 0.8342, 0.0468, 0.8342, 0.0468, 0.8722, 0.06712, 0.75, 0.4699, 0.7929, 0.4657, 0.7929, 0.4657, 0.75, 0.4699, 0.5671, 0.3722, 0.5945, 0.4055, 0.5945, 0.4055, 0.5671, 0.3722, 0.8342, 0.0468, 0.7929, 0.03428, 0.7929, 0.03428, 0.8342, 0.0468, 0.7929, 0.4657, 0.8342, 0.4532, 0.8342, 0.4532, 0.7929, 0.4657, 0.5945, 0.4055, 0.6278, 0.4329, 0.6278, 0.4329, 0.5945, 0.4055, 0.7929, 0.03428, 0.75, 0.03006, 0.75, 0.03006, 0.7929, 0.03428, 0.8342, 0.4532, 0.8722, 0.4329, 0.8722, 0.4329, 0.8342, 0.4532, 0.6278, 0.4329, 0.6658, 0.4532, 0.6658, 0.4532, 0.6278, 0.4329, 0.75, 0.03006, 0.7071, 0.03428, 0.7071, 0.03428, 0.75, 0.03006, 1.0, 0.5086, 0.9688, 0.5086, 0.9688, 0.5, 0.9999, 0.5, 0.7501, 0.49, 0.7967, 0.4854, 0.796, 0.4813, 0.75, 0.4859, 0.75, 0.4859, 0.796, 0.4813, 0.7952, 0.4773, 0.75, 0.4817, 0.9688, 0.5086, 0.9375, 0.5086, 0.9376, 0.5, 0.9687, 0.5, 0.7969, 0.4854, 0.8417, 0.4718, 0.8403, 0.4679, 0.796, 0.4813, 0.796, 0.4813, 0.8403, 0.4679, 0.8387, 0.4641, 0.7952, 0.4773, 0.9375, 0.5086, 0.9062, 0.5086, 0.9063, 0.5, 0.9374, 0.5, 0.8419, 0.4717, 0.8832, 0.4496, 0.881, 0.4461, 0.8403, 0.4679, 0.8403, 0.4679, 0.881, 0.4461, 0.8787, 0.4427, 0.8387, 0.4641, 0.9062, 0.5086, 0.875, 0.5086, 0.8751, 0.5, 0.9062, 0.5, 0.8834, 0.4495, 0.9196, 0.4198, 0.9168, 0.4168, 0.881, 0.4461, 0.881, 0.4461, 0.9168, 0.4168, 0.9138, 0.4138, 0.8787, 0.4427, 0.875, 0.5086, 0.8438, 0.5086, 0.8438, 0.5, 0.8749, 0.5, 0.9198, 0.4196, 0.9495, 0.3834, 0.9461, 0.381, 0.9168, 0.4168, 0.9168, 0.4168, 0.9461, 0.381, 0.9427, 0.3787, 0.9138, 0.4138, 0.8438, 0.5086, 0.8125, 0.5086, 0.8126, 0.5, 0.8437, 0.5, 0.9496, 0.3832, 0.9717, 0.3419, 0.9679, 0.3403, 0.9461, 0.381, 0.9461, 0.381, 0.9679, 0.3403, 0.9641, 0.3387, 0.9427, 0.3787, 0.8125, 0.5086, 0.7812, 0.5086, 0.7813, 0.5, 0.8124, 0.5, 0.9718, 0.3417, 0.9854, 0.2969, 0.9813, 0.296, 0.9679, 0.3403, 0.9679, 0.3403, 0.9813, 0.296, 0.9773, 0.2952, 0.9641, 0.3387, 0.7812, 0.5086, 0.75, 0.5086, 0.7501, 0.5, 0.7812, 0.5, 0.9854, 0.2967, 0.99, 0.2501, 0.9859, 0.25, 0.9813, 0.296, 0.9813, 0.296, 0.9859, 0.25, 0.9817, 0.25, 0.9773, 0.2952, 0.75, 0.5086, 0.7188, 0.5086, 0.7188, 0.5, 0.7499, 0.5, 0.99, 0.2499, 0.9854, 0.2033, 0.9813, 0.204, 0.9859, 0.25, 0.9859, 0.25, 0.9813, 0.204, 0.9773, 0.2048, 0.9817, 0.25, 0.7188, 0.5086, 0.6875, 0.5086, 0.6876, 0.5, 0.7187, 0.5, 0.9854, 0.2031, 0.9718, 0.1583, 0.9679, 0.1597, 0.9813, 0.204, 0.9813, 0.204, 0.9679, 0.1597, 0.9641, 0.1613, 0.9773, 0.2048, 0.6875, 0.5086, 0.6562, 0.5086, 0.6563, 0.5, 0.6874, 0.5, 0.9717, 0.1581, 0.9496, 0.1168, 0.9461, 0.119, 0.9679, 0.1597, 0.9679, 0.1597, 0.9461, 0.119, 0.9427, 0.1213, 0.9641, 0.1613, 0.6562, 0.5086, 0.625, 0.5086, 0.6251, 0.5, 0.6562, 0.5, 0.9495, 0.1166, 0.9198, 0.08038, 0.9168, 0.08322, 0.9461, 0.119, 0.9461, 0.119, 0.9168, 0.08322, 0.9138, 0.08615, 0.9427, 0.1213, 0.625, 0.5086, 0.5938, 0.5086, 0.5938, 0.5, 0.6249, 0.5, 0.9196, 0.08023, 0.8834, 0.05052, 0.881, 0.05389, 0.9168, 0.08322, 0.9168, 0.08322, 0.881, 0.05389, 0.8787, 0.05733, 0.9138, 0.08615, 0.5938, 0.5086, 0.5625, 0.5086, 0.5626, 0.5, 0.5937, 0.5, 0.8832, 0.0504, 0.8419, 0.02832, 0.8403, 0.03209, 0.881, 0.05389, 0.881, 0.05389, 0.8403, 0.03209, 0.8387, 0.03592, 0.8787, 0.05733, 0.5625, 0.5086, 0.5312, 0.5086, 0.5313, 0.5, 0.5624, 0.5, 0.8417, 0.02824, 0.7969, 0.01464, 0.796, 0.01867, 0.8403, 0.03209, 0.8403, 0.03209, 0.796, 0.01867, 0.7952, 0.02273, 0.8387, 0.03592, 0.5312, 0.5086, 0.5, 0.5086, 0.5001, 0.5, 0.5312, 0.5, 0.7967, 0.0146, 0.7501, 0.01001, 0.75, 0.01414, 0.796, 0.01867, 0.796, 0.01867, 0.75, 0.01414, 0.75, 0.01828, 0.7952, 0.02273, 0.5, 0.5086, 0.4688, 0.5086, 0.4688, 0.5, 0.4999, 0.5, 0.7499, 0.01001, 0.7033, 0.0146, 0.704, 0.01867, 0.75, 0.01414, 0.75, 0.01414, 0.704, 0.01867, 0.7048, 0.02273, 0.75, 0.01828, 0.4688, 0.5086, 0.4375, 0.5086, 0.4376, 0.5, 0.4687, 0.5, 0.7031, 0.01464, 0.6583, 0.02824, 0.6597, 0.03209, 0.704, 0.01867, 0.704, 0.01867, 0.6597, 0.03209, 0.6613, 0.03592, 0.7048, 0.02273, 0.4375, 0.5086, 0.4062, 0.5086, 0.4063, 0.5, 0.4374, 0.5, 0.6581, 0.02832, 0.6168, 0.0504, 0.619, 0.05389, 0.6597, 0.03209, 0.6597, 0.03209, 0.619, 0.05389, 0.6213, 0.05733, 0.6613, 0.03592, 0.4062, 0.5086, 0.375, 0.5086, 0.3751, 0.5, 0.4062, 0.5, 0.6166, 0.05052, 0.5804, 0.08023, 0.5832, 0.08322, 0.619, 0.05389, 0.619, 0.05389, 0.5832, 0.08322, 0.5862, 0.08615, 0.6213, 0.05733, 0.375, 0.5086, 0.3438, 0.5086, 0.3438, 0.5, 0.3749, 0.5, 0.5802, 0.08038, 0.5505, 0.1166, 0.5539, 0.119, 0.5832, 0.08322, 0.5832, 0.08322, 0.5539, 0.119, 0.5573, 0.1213, 0.5862, 0.08615, 0.3438, 0.5086, 0.3125, 0.5086, 0.3126, 0.5, 0.3437, 0.5, 0.5504, 0.1168, 0.5283, 0.1581, 0.5321, 0.1597, 0.5539, 0.119, 0.5539, 0.119, 0.5321, 0.1597, 0.5359, 0.1613, 0.5573, 0.1213, 0.3125, 0.5086, 0.2812, 0.5086, 0.2813, 0.5, 0.3124, 0.5, 0.5282, 0.1583, 0.5146, 0.2031, 0.5187, 0.204, 0.5321, 0.1597, 0.5321, 0.1597, 0.5187, 0.204, 0.5227, 0.2048, 0.5359, 0.1613, 0.2812, 0.5086, 0.25, 0.5086, 0.2501, 0.5, 0.2812, 0.5, 0.5146, 0.2033, 0.51, 0.2499, 0.5141, 0.25, 0.5187, 0.204, 0.5187, 0.204, 0.5141, 0.25, 0.5183, 0.25, 0.5227, 0.2048, 0.25, 0.5086, 0.2188, 0.5086, 0.2188, 0.5, 0.2499, 0.5, 0.51, 0.2501, 0.5146, 0.2967, 0.5187, 0.296, 0.5141, 0.25, 0.5141, 0.25, 0.5187, 0.296, 0.5227, 0.2952, 0.5183, 0.25, 0.2188, 0.5086, 0.1875, 0.5086, 0.1876, 0.5, 0.2187, 0.5, 0.5146, 0.2969, 0.5282, 0.3417, 0.5321, 0.3403, 0.5187, 0.296, 0.5187, 0.296, 0.5321, 0.3403, 0.5359, 0.3387, 0.5227, 0.2952, 0.1875, 0.5086, 0.1562, 0.5086, 0.1563, 0.5, 0.1874, 0.5, 0.5283, 0.3419, 0.5504, 0.3832, 0.5539, 0.381, 0.5321, 0.3403, 0.5321, 0.3403, 0.5539, 0.381, 0.5573, 0.3787, 0.5359, 0.3387, 0.1562, 0.5086, 0.125, 0.5086, 0.1251, 0.5, 0.1562, 0.5, 0.5505, 0.3834, 0.5802, 0.4196, 0.5832, 0.4168, 0.5539, 0.381, 0.5539, 0.381, 0.5832, 0.4168, 0.5862, 0.4138, 0.5573, 0.3787, 0.125, 0.5086, 0.09375, 0.5086, 0.09382, 0.5, 0.1249, 0.5, 0.5804, 0.4198, 0.6166, 0.4495, 0.619, 0.4461, 0.5832, 0.4168, 0.5832, 0.4168, 0.619, 0.4461, 0.6213, 0.4427, 0.5862, 0.4138, 0.09375, 0.5086, 0.0625, 0.5086, 0.06257, 0.5, 0.09368, 0.5, 0.6168, 0.4496, 0.6581, 0.4717, 0.6597, 0.4679, 0.619, 0.4461, 0.619, 0.4461, 0.6597, 0.4679, 0.6613, 0.4641, 0.6213, 0.4427, 0.0625, 0.5086, 0.03125, 0.5086, 0.03132, 0.5, 0.06243, 0.5, 0.6583, 0.4718, 0.7031, 0.4854, 0.704, 0.4813, 0.6597, 0.4679, 0.6597, 0.4679, 0.704, 0.4813, 0.7048, 0.4773, 0.6613, 0.4641, 0.03125, 0.5086, 0.0, 0.5086, 7.224e-05, 0.5, 0.03118, 0.5, 0.7033, 0.4854, 0.7499, 0.49, 0.75, 0.4859, 0.704, 0.4813, 0.704, 0.4813, 0.75, 0.4859, 0.75, 0.4817, 0.7048, 0.4773, 0.7929, 0.4657, 0.75, 0.4699, 0.75, 0.4817, 0.7952, 0.4773, 0.9688, 0.9605, 1.0, 0.9605, 0.9997, 1.0, 0.9691, 1.0, 0.2963, 0.4854, 0.2505, 0.49, 0.25, 0.471, 0.2931, 0.4667, 0.2931, 0.4667, 0.25, 0.471, 0.25, 0.4519, 0.2894, 0.4481, 0.9375, 0.9605, 0.9688, 0.9605, 0.9684, 1.0, 0.9378, 1.0, 0.3414, 0.4719, 0.2973, 0.4852, 0.2931, 0.4667, 0.3346, 0.4541, 0.3346, 0.4541, 0.2931, 0.4667, 0.2894, 0.4481, 0.3273, 0.4366, 0.9062, 0.9605, 0.9375, 0.9605, 0.9372, 1.0, 0.9066, 1.0, 0.3829, 0.4498, 0.3423, 0.4715, 0.3346, 0.4541, 0.3728, 0.4337, 0.3728, 0.4337, 0.3346, 0.4541, 0.3273, 0.4366, 0.3622, 0.4179, 0.875, 0.9605, 0.9062, 0.9605, 0.9059, 1.0, 0.8753, 1.0, 0.4193, 0.42, 0.3837, 0.4492, 0.3728, 0.4337, 0.4062, 0.4062, 0.4062, 0.4062, 0.3728, 0.4337, 0.3622, 0.4179, 0.3928, 0.3928, 0.8438, 0.9605, 0.875, 0.9605, 0.8747, 1.0, 0.8441, 1.0, 0.4492, 0.3837, 0.42, 0.4193, 0.4062, 0.4062, 0.4337, 0.3728, 0.4337, 0.3728, 0.4062, 0.4062, 0.3928, 0.3928, 0.4179, 0.3622, 0.8125, 0.9605, 0.8438, 0.9605, 0.8434, 1.0, 0.8128, 1.0, 0.4715, 0.3423, 0.4498, 0.3829, 0.4337, 0.3728, 0.4541, 0.3346, 0.4541, 0.3346, 0.4337, 0.3728, 0.4179, 0.3622, 0.4366, 0.3273, 0.7812, 0.9605, 0.8125, 0.9605, 0.8122, 1.0, 0.7816, 1.0, 0.4852, 0.2973, 0.4719, 0.3414, 0.4541, 0.3346, 0.4667, 0.2931, 0.4667, 0.2931, 0.4541, 0.3346, 0.4366, 0.3273, 0.4481, 0.2894, 0.75, 0.9605, 0.7812, 0.9605, 0.7809, 1.0, 0.7503, 1.0, 0.49, 0.2505, 0.4854, 0.2963, 0.4667, 0.2931, 0.471, 0.25, 0.471, 0.25, 0.4667, 0.2931, 0.4481, 0.2894, 0.4519, 0.25, 0.7188, 0.9605, 0.75, 0.9605, 0.7497, 1.0, 0.7191, 1.0, 0.4854, 0.2037, 0.49, 0.2495, 0.471, 0.25, 0.4667, 0.2069, 0.4667, 0.2069, 0.471, 0.25, 0.4519, 0.25, 0.4481, 0.2106, 0.6875, 0.9605, 0.7188, 0.9605, 0.7184, 1.0, 0.6878, 1.0, 0.4719, 0.1586, 0.4852, 0.2027, 0.4667, 0.2069, 0.4541, 0.1654, 0.4541, 0.1654, 0.4667, 0.2069, 0.4481, 0.2106, 0.4366, 0.1727, 0.6562, 0.9605, 0.6875, 0.9605, 0.6872, 1.0, 0.6566, 1.0, 0.4498, 0.1171, 0.4715, 0.1577, 0.4541, 0.1654, 0.4337, 0.1272, 0.4337, 0.1272, 0.4541, 0.1654, 0.4366, 0.1727, 0.4179, 0.1378, 0.625, 0.9605, 0.6562, 0.9605, 0.6559, 1.0, 0.6253, 1.0, 0.42, 0.08068, 0.4492, 0.1163, 0.4337, 0.1272, 0.4062, 0.09375, 0.4062, 0.09375, 0.4337, 0.1272, 0.4179, 0.1378, 0.3928, 0.1072, 0.5938, 0.9605, 0.625, 0.9605, 0.6247, 1.0, 0.5941, 1.0, 0.3837, 0.05076, 0.4193, 0.07998, 0.4062, 0.09375, 0.3728, 0.06627, 0.3728, 0.06627, 0.4062, 0.09375, 0.3928, 0.1072, 0.3622, 0.08209, 0.5625, 0.9605, 0.5938, 0.9605, 0.5934, 1.0, 0.5628, 1.0, 0.3423, 0.0285, 0.3829, 0.05021, 0.3728, 0.06627, 0.3346, 0.04585, 0.3346, 0.04585, 0.3728, 0.06627, 0.3622, 0.08209, 0.3273, 0.06343, 0.5312, 0.9605, 0.5625, 0.9605, 0.5622, 1.0, 0.5316, 1.0, 0.2973, 0.01476, 0.3414, 0.02812, 0.3346, 0.04585, 0.2931, 0.03328, 0.2931, 0.03328, 0.3346, 0.04585, 0.3273, 0.06343, 0.2894, 0.05194, 0.5, 0.9605, 0.5312, 0.9605, 0.5309, 1.0, 0.5003, 1.0, 0.2505, 0.01005, 0.2963, 0.01456, 0.2931, 0.03328, 0.25, 0.02903, 0.25, 0.02903, 0.2931, 0.03328, 0.2894, 0.05194, 0.25, 0.04806, 0.4688, 0.9605, 0.5, 0.9605, 0.4997, 1.0, 0.4691, 1.0, 0.2037, 0.01456, 0.2495, 0.01005, 0.25, 0.02903, 0.2069, 0.03328, 0.2069, 0.03328, 0.25, 0.02903, 0.25, 0.04806, 0.2106, 0.05194, 0.4375, 0.9605, 0.4688, 0.9605, 0.4684, 1.0, 0.4378, 1.0, 0.1586, 0.02812, 0.2027, 0.01476, 0.2069, 0.03328, 0.1654, 0.04585, 0.1654, 0.04585, 0.2069, 0.03328, 0.2106, 0.05194, 0.1727, 0.06343, 0.4062, 0.9605, 0.4375, 0.9605, 0.4372, 1.0, 0.4066, 1.0, 0.1171, 0.05021, 0.1577, 0.0285, 0.1654, 0.04585, 0.1272, 0.06627, 0.1272, 0.06627, 0.1654, 0.04585, 0.1727, 0.06343, 0.1378, 0.08209, 0.375, 0.9605, 0.4062, 0.9605, 0.4059, 1.0, 0.3753, 1.0, 0.08068, 0.07998, 0.1163, 0.05076, 0.1272, 0.06627, 0.09375, 0.09375, 0.09375, 0.09375, 0.1272, 0.06627, 0.1378, 0.08209, 0.1072, 0.1072, 0.3438, 0.9605, 0.375, 0.9605, 0.3747, 1.0, 0.3441, 1.0, 0.05076, 0.1163, 0.07998, 0.08068, 0.09375, 0.09375, 0.06627, 0.1272, 0.06627, 0.1272, 0.09375, 0.09375, 0.1072, 0.1072, 0.08209, 0.1378, 0.3125, 0.9605, 0.3438, 0.9605, 0.3434, 1.0, 0.3128, 1.0, 0.0285, 0.1577, 0.05021, 0.1171, 0.06627, 0.1272, 0.04585, 0.1654, 0.04585, 0.1654, 0.06627, 0.1272, 0.08209, 0.1378, 0.06343, 0.1727, 0.2812, 0.9605, 0.3125, 0.9605, 0.3122, 1.0, 0.2816, 1.0, 0.01476, 0.2027, 0.02812, 0.1586, 0.04585, 0.1654, 0.03328, 0.2069, 0.03328, 0.2069, 0.04585, 0.1654, 0.06343, 0.1727, 0.05194, 0.2106, 0.25, 0.9605, 0.2812, 0.9605, 0.2809, 1.0, 0.2503, 1.0, 0.01005, 0.2495, 0.01456, 0.2037, 0.03328, 0.2069, 0.02903, 0.25, 0.02903, 0.25, 0.03328, 0.2069, 0.05194, 0.2106, 0.04806, 0.25, 0.2188, 0.9605, 0.25, 0.9605, 0.2497, 1.0, 0.2191, 1.0, 0.01456, 0.2963, 0.01005, 0.2505, 0.02903, 0.25, 0.03328, 0.2931, 0.03328, 0.2931, 0.02903, 0.25, 0.04806, 0.25, 0.05194, 0.2894, 0.1875, 0.9605, 0.2188, 0.9605, 0.2184, 1.0, 0.1878, 1.0, 0.02812, 0.3414, 0.01476, 0.2973, 0.03328, 0.2931, 0.04585, 0.3346, 0.04585, 0.3346, 0.03328, 0.2931, 0.05194, 0.2894, 0.06343, 0.3273, 0.1562, 0.9605, 0.1875, 0.9605, 0.1872, 1.0, 0.1566, 1.0, 0.05021, 0.3829, 0.0285, 0.3423, 0.04585, 0.3346, 0.06627, 0.3728, 0.06627, 0.3728, 0.04585, 0.3346, 0.06343, 0.3273, 0.08209, 0.3622, 0.125, 0.9605, 0.1562, 0.9605, 0.1559, 1.0, 0.1253, 1.0, 0.07998, 0.4193, 0.05076, 0.3837, 0.06627, 0.3728, 0.09375, 0.4062, 0.09375, 0.4062, 0.06627, 0.3728, 0.08209, 0.3622, 0.1072, 0.3928, 0.09375, 0.9605, 0.125, 0.9605, 0.1247, 1.0, 0.09408, 1.0, 0.1163, 0.4492, 0.08068, 0.42, 0.09375, 0.4062, 0.1272, 0.4337, 0.1272, 0.4337, 0.09375, 0.4062, 0.1072, 0.3928, 0.1378, 0.4179, 0.0625, 0.9605, 0.09375, 0.9605, 0.09342, 1.0, 0.06283, 1.0, 0.1577, 0.4715, 0.1171, 0.4498, 0.1272, 0.4337, 0.1654, 0.4541, 0.1654, 0.4541, 0.1272, 0.4337, 0.1378, 0.4179, 0.1727, 0.4366, 0.03125, 0.9605, 0.0625, 0.9605, 0.06217, 1.0, 0.03158, 1.0, 0.2027, 0.4852, 0.1586, 0.4719, 0.1654, 0.4541, 0.2069, 0.4667, 0.2069, 0.4667, 0.1654, 0.4541, 0.1727, 0.4366, 0.2106, 0.4481, 0.0, 0.9605, 0.03125, 0.9605, 0.03092, 1.0, 0.000332, 1.0, 0.2495, 0.49, 0.2037, 0.4854, 0.2069, 0.4667, 0.25, 0.471, 0.25, 0.471, 0.2069, 0.4667, 0.2106, 0.4481, 0.25, 0.4519, 1.0, 0.5086, 1.0, 0.9605, 0.9688, 0.9605, 0.9688, 0.5086, 0.1072, 0.1072, 0.1378, 0.08209, 0.1378, 0.08209, 0.1072, 0.1072, 0.25, 0.4519, 0.2106, 0.4481, 0.2106, 0.4481, 0.25, 0.4519, 0.06343, 0.1727, 0.08209, 0.1378, 0.08209, 0.1378, 0.06343, 0.1727, 0.2894, 0.4481, 0.25, 0.4519, 0.25, 0.4519, 0.2894, 0.4481, 0.04806, 0.25, 0.05194, 0.2106, 0.05194, 0.2106, 0.04806, 0.25, 0.3622, 0.4179, 0.3273, 0.4366, 0.3273, 0.4366, 0.3622, 0.4179, 0.06343, 0.3273, 0.05194, 0.2894, 0.05194, 0.2894, 0.06343, 0.3273, 0.4179, 0.3622, 0.3928, 0.3928, 0.3928, 0.3928, 0.4179, 0.3622, 0.1072, 0.3928, 0.08209, 0.3622, 0.08209, 0.3622, 0.1072, 0.3928, 0.4481, 0.2894, 0.4366, 0.3273, 0.4366, 0.3273, 0.4481, 0.2894, 0.1727, 0.4366, 0.1378, 0.4179, 0.1378, 0.4179, 0.1727, 0.4366, 0.4481, 0.2106, 0.4519, 0.25, 0.4519, 0.25, 0.4481, 0.2106, 0.4179, 0.1378, 0.4366, 0.1727, 0.4366, 0.1727, 0.4179, 0.1378, 0.3622, 0.08209, 0.3928, 0.1072, 0.3928, 0.1072, 0.3622, 0.08209, 0.2894, 0.05194, 0.3273, 0.06343, 0.3273, 0.06343, 0.2894, 0.05194, 0.2106, 0.05194, 0.25, 0.04806, 0.25, 0.04806, 0.2106, 0.05194, 0.1378, 0.08209, 0.1727, 0.06343, 0.1727, 0.06343, 0.1378, 0.08209, 0.08209, 0.1378, 0.1072, 0.1072, 0.1072, 0.1072, 0.08209, 0.1378, 0.05194, 0.2106, 0.06343, 0.1727, 0.06343, 0.1727, 0.05194, 0.2106, 0.3273, 0.4366, 0.2894, 0.4481, 0.2894, 0.4481, 0.3273, 0.4366, 0.05194, 0.2894, 0.04806, 0.25, 0.04806, 0.25, 0.05194, 0.2894, 0.3928, 0.3928, 0.3622, 0.4179, 0.3622, 0.4179, 0.3928, 0.3928, 0.08209, 0.3622, 0.06343, 0.3273, 0.06343, 0.3273, 0.08209, 0.3622, 0.4366, 0.3273, 0.4179, 0.3622, 0.4179, 0.3622, 0.4366, 0.3273, 0.1378, 0.4179, 0.1072, 0.3928, 0.1072, 0.3928, 0.1378, 0.4179, 0.4519, 0.25, 0.4481, 0.2894, 0.4481, 0.2894, 0.4519, 0.25, 0.2106, 0.4481, 0.1727, 0.4366, 0.1727, 0.4366, 0.2106, 0.4481, 0.4366, 0.1727, 0.4481, 0.2106, 0.4481, 0.2106, 0.4366, 0.1727, 0.3928, 0.1072, 0.4179, 0.1378, 0.4179, 0.1378, 0.3928, 0.1072, 0.3273, 0.06343, 0.3622, 0.08209, 0.3622, 0.08209, 0.3273, 0.06343, 0.25, 0.04806, 0.2894, 0.05194, 0.2894, 0.05194, 0.25, 0.04806, 0.25, 0.04806, 0.2894, 0.05194, 0.2894, 0.05194, 0.25, 0.04806, 0.2106, 0.05194, 0.25, 0.04806, 0.25, 0.04806, 0.2106, 0.05194, 0.3928, 0.3928, 0.3622, 0.4179, 0.3622, 0.4179, 0.3928, 0.3928, 0.2894, 0.05194, 0.3273, 0.06343, 0.3273, 0.06343, 0.2894, 0.05194, 0.1727, 0.4366, 0.1378, 0.4179, 0.1378, 0.4179, 0.1727, 0.4366, 0.25, 0.04806, 0.2894, 0.05194, 0.2894, 0.05194, 0.25, 0.04806, 0.3622, 0.08209, 0.3928, 0.1072, 0.3928, 0.1072, 0.3622, 0.08209, 0.3273, 0.4366, 0.2894, 0.4481, 0.2894, 0.4481, 0.3273, 0.4366, 0.4179, 0.1378, 0.4366, 0.1727, 0.4366, 0.1727, 0.4179, 0.1378, 0.1072, 0.3928, 0.08209, 0.3622, 0.08209, 0.3622, 0.1072, 0.3928, 0.3273, 0.06343, 0.3622, 0.08209, 0.3622, 0.08209, 0.3273, 0.06343, 0.4481, 0.2106, 0.4519, 0.25, 0.4519, 0.25, 0.4481, 0.2106, 0.4481, 0.2894, 0.4366, 0.3273, 0.4366, 0.3273, 0.4481, 0.2894, 0.06343, 0.3273, 0.05194, 0.2894, 0.05194, 0.2894, 0.06343, 0.3273, 0.3928, 0.1072, 0.4179, 0.1378, 0.4179, 0.1378, 0.3928, 0.1072, 0.4179, 0.3622, 0.3928, 0.3928, 0.3928, 0.3928, 0.4179, 0.3622, 0.2106, 0.4481, 0.1727, 0.4366, 0.1727, 0.4366, 0.2106, 0.4481, 0.3622, 0.4179, 0.3273, 0.4366, 0.3273, 0.4366, 0.3622, 0.4179, 0.04806, 0.25, 0.05194, 0.2106, 0.05194, 0.2106, 0.04806, 0.25, 0.1378, 0.4179, 0.1072, 0.3928, 0.1072, 0.3928, 0.1378, 0.4179, 0.4366, 0.1727, 0.4481, 0.2106, 0.4481, 0.2106, 0.4366, 0.1727, 0.08209, 0.3622, 0.06343, 0.3273, 0.06343, 0.3273, 0.08209, 0.3622, 0.06343, 0.1727, 0.08209, 0.1378, 0.08209, 0.1378, 0.06343, 0.1727, 0.05194, 0.2894, 0.04806, 0.25, 0.04806, 0.25, 0.05194, 0.2894, 0.4519, 0.25, 0.4481, 0.2894, 0.4481, 0.2894, 0.4519, 0.25, 0.05194, 0.2106, 0.06343, 0.1727, 0.06343, 0.1727, 0.05194, 0.2106, 0.1072, 0.1072, 0.1378, 0.08209, 0.1378, 0.08209, 0.1072, 0.1072, 0.2894, 0.4481, 0.25, 0.4519, 0.25, 0.4519, 0.2894, 0.4481, 0.08209, 0.1378, 0.1072, 0.1072, 0.1072, 0.1072, 0.08209, 0.1378, 0.4366, 0.3273, 0.4179, 0.3622, 0.4179, 0.3622, 0.4366, 0.3273, 0.1378, 0.08209, 0.1727, 0.06343, 0.1727, 0.06343, 0.1378, 0.08209, 0.25, 0.4519, 0.2106, 0.4481, 0.2106, 0.4481, 0.25, 0.4519, 0.1727, 0.4366, 0.1378, 0.4179, 0.1378, 0.4179, 0.1727, 0.4366, 0.08209, 0.1378, 0.1072, 0.1072, 0.1072, 0.1072, 0.08209, 0.1378, 0.3273, 0.06343, 0.3622, 0.08209, 0.3622, 0.08209, 0.3273, 0.06343, 0.1378, 0.08209, 0.1727, 0.06343, 0.1727, 0.06343, 0.1378, 0.08209, 0.3928, 0.1072, 0.4179, 0.1378, 0.4179, 0.1378, 0.3928, 0.1072, 0.2106, 0.05194, 0.25, 0.04806, 0.25, 0.04806, 0.2106, 0.05194, 0.4366, 0.1727, 0.4481, 0.2106, 0.4481, 0.2106, 0.4366, 0.1727, 0.2894, 0.05194, 0.3273, 0.06343, 0.3273, 0.06343, 0.2894, 0.05194, 0.4519, 0.25, 0.4481, 0.2894, 0.4481, 0.2894, 0.4519, 0.25, 0.3622, 0.08209, 0.3928, 0.1072, 0.3928, 0.1072, 0.3622, 0.08209, 0.4366, 0.3273, 0.4179, 0.3622, 0.4179, 0.3622, 0.4366, 0.3273, 0.4179, 0.1378, 0.4366, 0.1727, 0.4366, 0.1727, 0.4179, 0.1378, 0.3928, 0.3928, 0.3622, 0.4179, 0.3622, 0.4179, 0.3928, 0.3928, 0.2864, 0.4329, 0.25, 0.4365, 0.2136, 0.4329, 0.1786, 0.4223, 0.1464, 0.4051, 0.1181, 0.3819, 0.09494, 0.3536, 0.0777, 0.3214, 0.06709, 0.2864, 0.06351, 0.25, 0.06709, 0.2136, 0.0777, 0.1786, 0.09494, 0.1464, 0.1181, 0.1181, 0.1464, 0.09494, 0.1786, 0.0777, 0.2136, 0.06709, 0.25, 0.06351, 0.2864, 0.06709, 0.3214, 0.0777, 0.3536, 0.09494, 0.3819, 0.1181, 0.4051, 0.1464, 0.4223, 0.1786, 0.4329, 0.2136, 0.4365, 0.25, 0.4329, 0.2864, 0.4223, 0.3214, 0.4051, 0.3536, 0.3819, 0.3819, 0.3536, 0.4051, 0.3214, 0.4223, 0.4481, 0.2106, 0.4519, 0.25, 0.4519, 0.25, 0.4481, 0.2106, 0.3273, 0.4366, 0.2894, 0.4481, 0.2894, 0.4481, 0.3273, 0.4366, 0.1072, 0.3928, 0.08209, 0.3622, 0.08209, 0.3622, 0.1072, 0.3928, 0.4481, 0.2894, 0.4366, 0.3273, 0.4366, 0.3273, 0.4481, 0.2894, 0.06343, 0.3273, 0.05194, 0.2894, 0.05194, 0.2894, 0.06343, 0.3273, 0.4179, 0.3622, 0.3928, 0.3928, 0.3928, 0.3928, 0.4179, 0.3622, 0.1378, 0.4179, 0.1072, 0.3928, 0.1072, 0.3928, 0.1378, 0.4179, 0.04806, 0.25, 0.05194, 0.2106, 0.05194, 0.2106, 0.04806, 0.25, 0.3622, 0.4179, 0.3273, 0.4366, 0.3273, 0.4366, 0.3622, 0.4179, 0.25, 0.4519, 0.2106, 0.4481, 0.2106, 0.4481, 0.25, 0.4519, 0.06343, 0.1727, 0.08209, 0.1378, 0.08209, 0.1378, 0.06343, 0.1727, 0.2894, 0.4481, 0.25, 0.4519, 0.25, 0.4519, 0.2894, 0.4481, 0.08209, 0.3622, 0.06343, 0.3273, 0.06343, 0.3273, 0.08209, 0.3622, 0.1072, 0.1072, 0.1378, 0.08209, 0.1378, 0.08209, 0.1072, 0.1072, 0.05194, 0.2894, 0.04806, 0.25, 0.04806, 0.25, 0.05194, 0.2894, 0.1727, 0.06343, 0.2106, 0.05194, 0.2106, 0.05194, 0.1727, 0.06343, 0.05194, 0.2106, 0.06343, 0.1727, 0.06343, 0.1727, 0.05194, 0.2106, 0.1786, 0.4223, 0.2136, 0.4329, 0.2121, 0.4405, 0.1757, 0.4294, 0.1757, 0.4294, 0.2121, 0.4405, 0.2106, 0.448, 0.1727, 0.4365, 0.1727, 0.4365, 0.2106, 0.448, 0.2106, 0.4481, 0.1727, 0.4366, 0.1181, 0.3819, 0.1464, 0.4051, 0.1421, 0.4115, 0.1127, 0.3873, 0.1127, 0.3873, 0.1421, 0.4115, 0.1378, 0.4179, 0.1072, 0.3928, 0.1072, 0.3928, 0.1378, 0.4179, 0.1378, 0.4179, 0.1072, 0.3928, 0.0777, 0.3214, 0.09494, 0.3536, 0.08852, 0.3579, 0.07057, 0.3243, 0.07057, 0.3243, 0.08852, 0.3579, 0.08211, 0.3622, 0.06345, 0.3273, 0.06345, 0.3273, 0.08211, 0.3622, 0.08209, 0.3622, 0.06343, 0.3273, 0.06351, 0.25, 0.06709, 0.2864, 0.05952, 0.2879, 0.05578, 0.25, 0.05578, 0.25, 0.05952, 0.2879, 0.05196, 0.2894, 0.04808, 0.25, 0.04808, 0.25, 0.05196, 0.2894, 0.05194, 0.2894, 0.04806, 0.25, 0.0777, 0.1786, 0.06709, 0.2136, 0.05952, 0.2121, 0.07057, 0.1757, 0.07057, 0.1757, 0.05952, 0.2121, 0.05196, 0.2106, 0.06345, 0.1727, 0.06345, 0.1727, 0.05196, 0.2106, 0.05194, 0.2106, 0.06343, 0.1727, 0.1181, 0.1181, 0.09494, 0.1464, 0.08852, 0.1421, 0.1127, 0.1127, 0.1127, 0.1127, 0.08852, 0.1421, 0.08211, 0.1378, 0.1072, 0.1072, 0.1072, 0.1072, 0.08211, 0.1378, 0.08209, 0.1378, 0.1072, 0.1072, 0.1786, 0.0777, 0.1464, 0.09494, 0.1421, 0.08852, 0.1757, 0.07057, 0.1757, 0.07057, 0.1421, 0.08852, 0.1378, 0.08211, 0.1727, 0.06345, 0.1727, 0.06345, 0.1378, 0.08211, 0.1378, 0.08209, 0.1727, 0.06343, 0.25, 0.06351, 0.2136, 0.06709, 0.2121, 0.05952, 0.25, 0.05578, 0.25, 0.05578, 0.2121, 0.05952, 0.2106, 0.05196, 0.25, 0.04808, 0.25, 0.04808, 0.2106, 0.05196, 0.2106, 0.05194, 0.25, 0.04806, 0.3214, 0.0777, 0.2864, 0.06709, 0.2879, 0.05952, 0.3243, 0.07057, 0.3243, 0.07057, 0.2879, 0.05952, 0.2894, 0.05196, 0.3273, 0.06345, 0.3273, 0.06345, 0.2894, 0.05196, 0.2894, 0.05194, 0.3273, 0.06343, 0.3819, 0.1181, 0.3536, 0.09494, 0.3579, 0.08852, 0.3873, 0.1127, 0.3873, 0.1127, 0.3579, 0.08852, 0.3622, 0.08211, 0.3928, 0.1072, 0.3928, 0.1072, 0.3622, 0.08211, 0.3622, 0.08209, 0.3928, 0.1072, 0.4223, 0.1786, 0.4051, 0.1464, 0.4115, 0.1421, 0.4294, 0.1757, 0.4294, 0.1757, 0.4115, 0.1421, 0.4179, 0.1378, 0.4365, 0.1727, 0.4365, 0.1727, 0.4179, 0.1378, 0.4179, 0.1378, 0.4366, 0.1727, 0.4365, 0.25, 0.4329, 0.2136, 0.4405, 0.2121, 0.4442, 0.25, 0.4442, 0.25, 0.4405, 0.2121, 0.448, 0.2106, 0.4519, 0.25, 0.4519, 0.25, 0.448, 0.2106, 0.4481, 0.2106, 0.4519, 0.25, 0.4223, 0.3214, 0.4329, 0.2864, 0.4405, 0.2879, 0.4294, 0.3243, 0.4294, 0.3243, 0.4405, 0.2879, 0.448, 0.2894, 0.4365, 0.3273, 0.4365, 0.3273, 0.448, 0.2894, 0.4481, 0.2894, 0.4366, 0.3273, 0.3819, 0.3819, 0.4051, 0.3536, 0.4115, 0.3579, 0.3873, 0.3873, 0.3873, 0.3873, 0.4115, 0.3579, 0.4179, 0.3622, 0.3928, 0.3928, 0.3928, 0.3928, 0.4179, 0.3622, 0.4179, 0.3622, 0.3928, 0.3928, 0.3214, 0.4223, 0.3536, 0.4051, 0.3579, 0.4115, 0.3243, 0.4294, 0.3243, 0.4294, 0.3579, 0.4115, 0.3622, 0.4179, 0.3273, 0.4365, 0.3273, 0.4365, 0.3622, 0.4179, 0.3622, 0.4179, 0.3273, 0.4366, 0.25, 0.4365, 0.2864, 0.4329, 0.2879, 0.4405, 0.25, 0.4442, 0.25, 0.4442, 0.2879, 0.4405, 0.2894, 0.448, 0.25, 0.4519, 0.25, 0.4519, 0.2894, 0.448, 0.2894, 0.4481, 0.25, 0.4519, 0.2136, 0.4329, 0.25, 0.4365, 0.25, 0.4442, 0.2121, 0.4405, 0.2121, 0.4405, 0.25, 0.4442, 0.25, 0.4519, 0.2106, 0.448, 0.2106, 0.448, 0.25, 0.4519, 0.25, 0.4519, 0.2106, 0.4481, 0.1464, 0.4051, 0.1786, 0.4223, 0.1757, 0.4294, 0.1421, 0.4115, 0.1421, 0.4115, 0.1757, 0.4294, 0.1727, 0.4365, 0.1378, 0.4179, 0.1378, 0.4179, 0.1727, 0.4365, 0.1727, 0.4366, 0.1378, 0.4179, 0.09494, 0.3536, 0.1181, 0.3819, 0.1127, 0.3873, 0.08852, 0.3579, 0.08852, 0.3579, 0.1127, 0.3873, 0.1072, 0.3928, 0.08211, 0.3622, 0.08211, 0.3622, 0.1072, 0.3928, 0.1072, 0.3928, 0.08209, 0.3622, 0.06709, 0.2864, 0.0777, 0.3214, 0.07057, 0.3243, 0.05952, 0.2879, 0.05952, 0.2879, 0.07057, 0.3243, 0.06345, 0.3273, 0.05196, 0.2894, 0.05196, 0.2894, 0.06345, 0.3273, 0.06343, 0.3273, 0.05194, 0.2894, 0.06709, 0.2136, 0.06351, 0.25, 0.05578, 0.25, 0.05952, 0.2121, 0.05952, 0.2121, 0.05578, 0.25, 0.04808, 0.25, 0.05196, 0.2106, 0.05196, 0.2106, 0.04808, 0.25, 0.04806, 0.25, 0.05194, 0.2106, 0.09494, 0.1464, 0.0777, 0.1786, 0.07057, 0.1757, 0.08852, 0.1421, 0.08852, 0.1421, 0.07057, 0.1757, 0.06345, 0.1727, 0.08211, 0.1378, 0.08211, 0.1378, 0.06345, 0.1727, 0.06343, 0.1727, 0.08209, 0.1378, 0.1464, 0.09494, 0.1181, 0.1181, 0.1127, 0.1127, 0.1421, 0.08852, 0.1421, 0.08852, 0.1127, 0.1127, 0.1072, 0.1072, 0.1378, 0.08211, 0.1378, 0.08211, 0.1072, 0.1072, 0.1072, 0.1072, 0.1378, 0.08209, 0.2136, 0.06709, 0.1786, 0.0777, 0.1757, 0.07057, 0.2121, 0.05952, 0.2121, 0.05952, 0.1757, 0.07057, 0.1727, 0.06345, 0.2106, 0.05196, 0.2106, 0.05196, 0.1727, 0.06345, 0.1727, 0.06343, 0.2106, 0.05194, 0.2864, 0.06709, 0.25, 0.06351, 0.25, 0.05578, 0.2879, 0.05952, 0.2879, 0.05952, 0.25, 0.05578, 0.25, 0.04808, 0.2894, 0.05196, 0.2894, 0.05196, 0.25, 0.04808, 0.25, 0.04806, 0.2894, 0.05194, 0.3536, 0.09494, 0.3214, 0.0777, 0.3243, 0.07057, 0.3579, 0.08852, 0.3579, 0.08852, 0.3243, 0.07057, 0.3273, 0.06345, 0.3622, 0.08211, 0.3622, 0.08211, 0.3273, 0.06345, 0.3273, 0.06343, 0.3622, 0.08209, 0.4051, 0.1464, 0.3819, 0.1181, 0.3873, 0.1127, 0.4115, 0.1421, 0.4115, 0.1421, 0.3873, 0.1127, 0.3928, 0.1072, 0.4179, 0.1378, 0.4179, 0.1378, 0.3928, 0.1072, 0.3928, 0.1072, 0.4179, 0.1378, 0.4329, 0.2136, 0.4223, 0.1786, 0.4294, 0.1757, 0.4405, 0.2121, 0.4405, 0.2121, 0.4294, 0.1757, 0.4365, 0.1727, 0.448, 0.2106, 0.448, 0.2106, 0.4365, 0.1727, 0.4366, 0.1727, 0.4481, 0.2106, 0.4329, 0.2864, 0.4365, 0.25, 0.4442, 0.25, 0.4405, 0.2879, 0.4405, 0.2879, 0.4442, 0.25, 0.4519, 0.25, 0.448, 0.2894, 0.448, 0.2894, 0.4519, 0.25, 0.4519, 0.25, 0.4481, 0.2894, 0.4051, 0.3536, 0.4223, 0.3214, 0.4294, 0.3243, 0.4115, 0.3579, 0.4115, 0.3579, 0.4294, 0.3243, 0.4365, 0.3273, 0.4179, 0.3622, 0.4179, 0.3622, 0.4365, 0.3273, 0.4366, 0.3273, 0.4179, 0.3622, 0.3536, 0.4051, 0.3819, 0.3819, 0.3873, 0.3873, 0.3579, 0.4115, 0.3579, 0.4115, 0.3873, 0.3873, 0.3928, 0.3928, 0.3622, 0.4179, 0.3622, 0.4179, 0.3928, 0.3928, 0.3928, 0.3928, 0.3622, 0.4179, 0.2864, 0.4329, 0.3214, 0.4223, 0.3243, 0.4294, 0.2879, 0.4405, 0.2879, 0.4405, 0.3243, 0.4294, 0.3273, 0.4365, 0.2894, 0.448, 0.2894, 0.448, 0.3273, 0.4365, 0.3273, 0.4366, 0.2894, 0.4481, 0.2106, 0.4481, 0.1727, 0.4366, 0.1727, 0.4366, 0.2106, 0.4481])
me_cylinder_001.update()
me_cylinder_002 = bpy.data.meshes.new('Cylinder.002')
me_cylinder_002.from_pydata([(1.46e-08, 0.9164, -0.8832), (0.1788, 0.8988, -0.8832), (0.3507, 0.8467, -0.8832), (0.5091, 0.762, -0.8832), (0.648, 0.648, -0.8832), (0.762, 0.5091, -0.8832), (0.8467, 0.3507, -0.8832), (0.8988, 0.1788, -0.8832), (0.9164, 0.0, -0.8832), (0.8988, -0.1788, -0.8832), (0.8467, -0.3507, -0.8832), (0.762, -0.5091, -0.8832), (0.648, -0.648, -0.8832), (0.5091, -0.762, -0.8832), (0.3507, -0.8467, -0.8832), (0.1788, -0.8988, -0.8832), (1.46e-08, -0.9164, -0.8832), (-0.1788, -0.8988, -0.8832), (-0.3507, -0.8467, -0.8832), (-0.5091, -0.762, -0.8832), (-0.648, -0.648, -0.8832), (-0.762, -0.5091, -0.8832), (-0.8467, -0.3507, -0.8832), (-0.8988, -0.1788, -0.8832), (-0.9164, 0.0, -0.8832), (-0.8988, 0.1788, -0.8832), (-0.8467, 0.3507, -0.8832), (-0.762, 0.5091, -0.8832), (-0.648, 0.648, -0.8832), (-0.5091, 0.762, -0.8832), (-0.3507, 0.8467, -0.8832), (-0.1788, 0.8988, -0.8832)], [], [(0, 1, 2, 3, 4, 5, 6, 7, 8, 9, 10, 11, 12, 13, 14, 15, 16, 17, 18, 19, 20, 21, 22, 23, 24, 25, 26, 27, 28, 29, 30, 31)])
_uv = me_cylinder_002.uv_layers.new(name='UVMap')
_uv.uv.foreach_set('vector', [0.75, 0.4699, 0.7929, 0.4657, 0.8342, 0.4532, 0.8722, 0.4329, 0.9055, 0.4055, 0.9329, 0.3722, 0.9532, 0.3342, 0.9657, 0.2929, 0.9699, 0.25, 0.9657, 0.2071, 0.9532, 0.1658, 0.9329, 0.1278, 0.9055, 0.09448, 0.8722, 0.06712, 0.8342, 0.0468, 0.7929, 0.03428, 0.75, 0.03006, 0.7071, 0.03428, 0.6658, 0.0468, 0.6278, 0.06712, 0.5945, 0.09448, 0.5671, 0.1278, 0.5468, 0.1658, 0.5343, 0.2071, 0.5301, 0.25, 0.5343, 0.2929, 0.5468, 0.3342, 0.5671, 0.3722, 0.5945, 0.4055, 0.6278, 0.4329, 0.6658, 0.4532, 0.7071, 0.4657])
me_cylinder_002.update()

# ---- objects
ob_cylinder = bpy.data.objects.new('Cylinder', me_cylinder_001)
ob_light = bpy.data.objects.new('Light', me_cylinder_002)

# ---- transforms, parenting, visibility, modifiers, constraints
ob_cylinder.location = (0.0, 0.0, 0.0)
ob_light.location = (0.0, -0.008842, -0.9537)
ob_light.scale = (0.1162, 0.1162, 0.1162)

# ---- collection membership
col_collection.objects.link(ob_cylinder)
col_collection.objects.link(ob_light)

# ---- scene / render settings (as saved in the file)
scene.frame_start = 1; scene.frame_end = 250; scene.frame_set(1)
scene.render.engine = 'BLENDER_EEVEE_NEXT'
scene.cycles.sampling_pattern = 'TABULATED_SOBOL'
bpy.context.view_layer.update()

# ---- added for rendering (the .blend has no active camera and no usable light): camera, sun
cam_auto = bpy.data.cameras.new('AutoCamera')
cam_auto.lens = 50.0
cam_auto.sensor_width = 36.0
cam_auto.clip_end = 1000.0
ob_auto_camera = bpy.data.objects.new('AutoCamera', cam_auto)
scene.collection.objects.link(ob_auto_camera)
ob_auto_camera.location = (1.01339, -1.22491, 0.263212)
ob_auto_camera.rotation_euler = (1.09748, -7.21219e-08, 0.694738)
scene.camera = ob_auto_camera
light_auto_sun = bpy.data.lights.new('AutoSun', 'SUN')
light_auto_sun.energy = 3.0
light_auto_sun.angle = 0.0523599
ob_auto_sun = bpy.data.objects.new('AutoSun', light_auto_sun)
scene.collection.objects.link(ob_auto_sun)
ob_auto_sun.rotation_euler = (0.872665, 0.174533, 0.523599)
bpy.context.view_layer.update()
